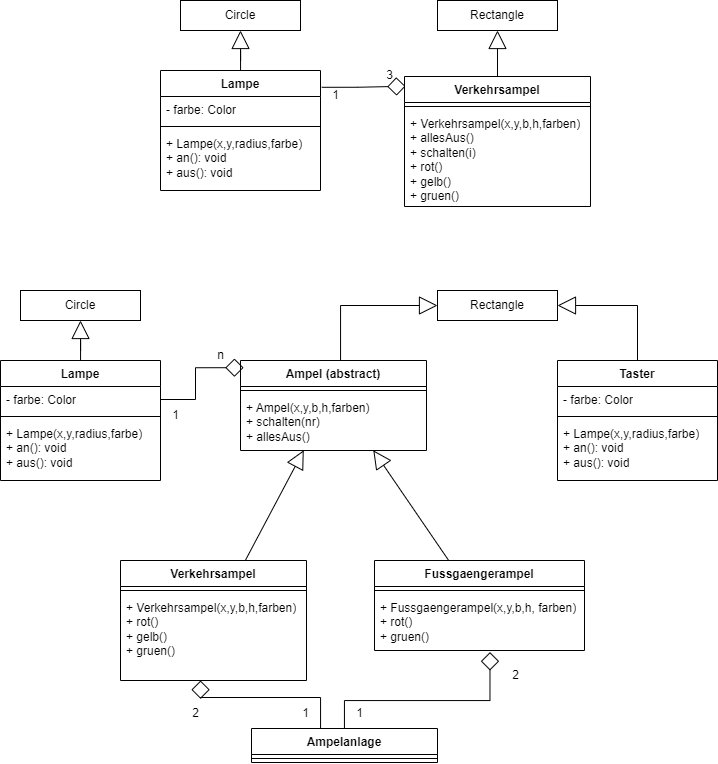

The diagram above was exported from draw.io. Its source (the exported page's mxGraphModel, read from the mxfile embedded in the PNG):
<mxGraphModel dx="1235" dy="731" grid="1" gridSize="10" guides="1" tooltips="1" connect="1" arrows="1" fold="1" page="1" pageScale="1" pageWidth="827" pageHeight="1169" math="0" shadow="0">
  <root>
    <mxCell id="0" />
    <mxCell id="1" parent="0" />
    <mxCell id="4R28J3MM1DJTVRBlOuDF-10" value="Circle" style="rounded=0;whiteSpace=wrap;html=1;" parent="1" vertex="1">
      <mxGeometry x="210" y="40" width="120" height="30" as="geometry" />
    </mxCell>
    <mxCell id="NXsVukzLSNer_sT8EOo0-5" style="rounded=0;orthogonalLoop=1;jettySize=auto;html=1;endArrow=diamond;endFill=0;endSize=16;entryX=0.006;entryY=0.075;entryDx=0;entryDy=0;entryPerimeter=0;edgeStyle=orthogonalEdgeStyle;exitX=1.008;exitY=0.14;exitDx=0;exitDy=0;exitPerimeter=0;" edge="1" parent="1" source="4R28J3MM1DJTVRBlOuDF-11" target="NXsVukzLSNer_sT8EOo0-1">
      <mxGeometry relative="1" as="geometry" />
    </mxCell>
    <mxCell id="4R28J3MM1DJTVRBlOuDF-11" value="Lampe" style="swimlane;fontStyle=1;align=center;verticalAlign=top;childLayout=stackLayout;horizontal=1;startSize=26;horizontalStack=0;resizeParent=1;resizeParentMax=0;resizeLast=0;collapsible=1;marginBottom=0;whiteSpace=wrap;html=1;" parent="1" vertex="1">
      <mxGeometry x="190" y="110" width="160" height="120" as="geometry" />
    </mxCell>
    <mxCell id="4R28J3MM1DJTVRBlOuDF-12" value="- farbe: Color" style="text;strokeColor=none;fillColor=none;align=left;verticalAlign=top;spacingLeft=4;spacingRight=4;overflow=hidden;rotatable=0;points=[[0,0.5],[1,0.5]];portConstraint=eastwest;whiteSpace=wrap;html=1;" parent="4R28J3MM1DJTVRBlOuDF-11" vertex="1">
      <mxGeometry y="26" width="160" height="26" as="geometry" />
    </mxCell>
    <mxCell id="4R28J3MM1DJTVRBlOuDF-13" value="" style="line;strokeWidth=1;fillColor=none;align=left;verticalAlign=middle;spacingTop=-1;spacingLeft=3;spacingRight=3;rotatable=0;labelPosition=right;points=[];portConstraint=eastwest;strokeColor=inherit;" parent="4R28J3MM1DJTVRBlOuDF-11" vertex="1">
      <mxGeometry y="52" width="160" height="8" as="geometry" />
    </mxCell>
    <mxCell id="4R28J3MM1DJTVRBlOuDF-14" value="&lt;div&gt;+ Lampe(x,y,radius,farbe)&lt;/div&gt;+ an(): void&lt;div&gt;+ aus(): void&lt;/div&gt;" style="text;strokeColor=none;fillColor=none;align=left;verticalAlign=top;spacingLeft=4;spacingRight=4;overflow=hidden;rotatable=0;points=[[0,0.5],[1,0.5]];portConstraint=eastwest;whiteSpace=wrap;html=1;" parent="4R28J3MM1DJTVRBlOuDF-11" vertex="1">
      <mxGeometry y="60" width="160" height="60" as="geometry" />
    </mxCell>
    <mxCell id="4R28J3MM1DJTVRBlOuDF-15" style="edgeStyle=orthogonalEdgeStyle;rounded=0;orthogonalLoop=1;jettySize=auto;html=1;entryX=0.5;entryY=1;entryDx=0;entryDy=0;endArrow=block;endFill=0;startSize=16;endSize=16;" parent="1" source="4R28J3MM1DJTVRBlOuDF-11" target="4R28J3MM1DJTVRBlOuDF-10" edge="1">
      <mxGeometry relative="1" as="geometry" />
    </mxCell>
    <mxCell id="NXsVukzLSNer_sT8EOo0-9" style="edgeStyle=orthogonalEdgeStyle;rounded=0;orthogonalLoop=1;jettySize=auto;html=1;entryX=0.5;entryY=1;entryDx=0;entryDy=0;endArrow=block;endFill=0;endSize=16;" edge="1" parent="1" source="NXsVukzLSNer_sT8EOo0-1" target="NXsVukzLSNer_sT8EOo0-8">
      <mxGeometry relative="1" as="geometry" />
    </mxCell>
    <mxCell id="NXsVukzLSNer_sT8EOo0-1" value="Verkehrsampel" style="swimlane;fontStyle=1;align=center;verticalAlign=top;childLayout=stackLayout;horizontal=1;startSize=26;horizontalStack=0;resizeParent=1;resizeParentMax=0;resizeLast=0;collapsible=1;marginBottom=0;whiteSpace=wrap;html=1;" vertex="1" parent="1">
      <mxGeometry x="434" y="116" width="186" height="130" as="geometry" />
    </mxCell>
    <mxCell id="NXsVukzLSNer_sT8EOo0-3" value="" style="line;strokeWidth=1;fillColor=none;align=left;verticalAlign=middle;spacingTop=-1;spacingLeft=3;spacingRight=3;rotatable=0;labelPosition=right;points=[];portConstraint=eastwest;strokeColor=inherit;" vertex="1" parent="NXsVukzLSNer_sT8EOo0-1">
      <mxGeometry y="26" width="186" height="8" as="geometry" />
    </mxCell>
    <mxCell id="NXsVukzLSNer_sT8EOo0-4" value="&lt;div&gt;+ Verkehrsampel(x,y,b,h,farben)&lt;/div&gt;&lt;div&gt;+ allesAus()&lt;/div&gt;&lt;div&gt;+ schalten(i)&lt;/div&gt;&lt;div&gt;+ rot()&lt;/div&gt;&lt;div&gt;+ gelb()&lt;/div&gt;&lt;div&gt;+ gruen()&lt;/div&gt;" style="text;strokeColor=none;fillColor=none;align=left;verticalAlign=top;spacingLeft=4;spacingRight=4;overflow=hidden;rotatable=0;points=[[0,0.5],[1,0.5]];portConstraint=eastwest;whiteSpace=wrap;html=1;" vertex="1" parent="NXsVukzLSNer_sT8EOo0-1">
      <mxGeometry y="34" width="186" height="96" as="geometry" />
    </mxCell>
    <mxCell id="NXsVukzLSNer_sT8EOo0-6" value="1" style="text;html=1;align=center;verticalAlign=middle;resizable=0;points=[];autosize=1;strokeColor=none;fillColor=none;" vertex="1" parent="1">
      <mxGeometry x="350" y="120" width="30" height="30" as="geometry" />
    </mxCell>
    <mxCell id="NXsVukzLSNer_sT8EOo0-7" value="3" style="text;html=1;align=center;verticalAlign=middle;resizable=0;points=[];autosize=1;strokeColor=none;fillColor=none;" vertex="1" parent="1">
      <mxGeometry x="404" y="100" width="30" height="30" as="geometry" />
    </mxCell>
    <mxCell id="NXsVukzLSNer_sT8EOo0-8" value="Rectangle" style="rounded=0;whiteSpace=wrap;html=1;" vertex="1" parent="1">
      <mxGeometry x="467" y="40" width="120" height="30" as="geometry" />
    </mxCell>
    <mxCell id="NXsVukzLSNer_sT8EOo0-36" style="rounded=0;orthogonalLoop=1;jettySize=auto;html=1;strokeColor=default;align=center;verticalAlign=middle;fontFamily=Helvetica;fontSize=11;fontColor=default;labelBackgroundColor=default;endArrow=block;endFill=0;endSize=16;edgeStyle=orthogonalEdgeStyle;" edge="1" parent="1" source="NXsVukzLSNer_sT8EOo0-11" target="NXsVukzLSNer_sT8EOo0-33">
      <mxGeometry relative="1" as="geometry">
        <Array as="points">
          <mxPoint x="370" y="345" />
        </Array>
      </mxGeometry>
    </mxCell>
    <mxCell id="NXsVukzLSNer_sT8EOo0-11" value="Ampel (abstract)" style="swimlane;fontStyle=1;align=center;verticalAlign=top;childLayout=stackLayout;horizontal=1;startSize=26;horizontalStack=0;resizeParent=1;resizeParentMax=0;resizeLast=0;collapsible=1;marginBottom=0;whiteSpace=wrap;html=1;" vertex="1" parent="1">
      <mxGeometry x="270" y="400" width="186" height="90" as="geometry" />
    </mxCell>
    <mxCell id="NXsVukzLSNer_sT8EOo0-13" value="" style="line;strokeWidth=1;fillColor=none;align=left;verticalAlign=middle;spacingTop=-1;spacingLeft=3;spacingRight=3;rotatable=0;labelPosition=right;points=[];portConstraint=eastwest;strokeColor=inherit;" vertex="1" parent="NXsVukzLSNer_sT8EOo0-11">
      <mxGeometry y="26" width="186" height="8" as="geometry" />
    </mxCell>
    <mxCell id="NXsVukzLSNer_sT8EOo0-14" value="&lt;div&gt;+ Ampel(x,y,b,h,farben)&lt;/div&gt;+ schalten(nr)&lt;div&gt;+ allesAus()&lt;/div&gt;&lt;div&gt;&lt;br&gt;&lt;/div&gt;" style="text;strokeColor=none;fillColor=none;align=left;verticalAlign=top;spacingLeft=4;spacingRight=4;overflow=hidden;rotatable=0;points=[[0,0.5],[1,0.5]];portConstraint=eastwest;whiteSpace=wrap;html=1;" vertex="1" parent="NXsVukzLSNer_sT8EOo0-11">
      <mxGeometry y="34" width="186" height="56" as="geometry" />
    </mxCell>
    <mxCell id="NXsVukzLSNer_sT8EOo0-35" style="edgeStyle=orthogonalEdgeStyle;rounded=0;orthogonalLoop=1;jettySize=auto;html=1;entryX=0.5;entryY=1;entryDx=0;entryDy=0;strokeColor=default;align=center;verticalAlign=middle;fontFamily=Helvetica;fontSize=11;fontColor=default;labelBackgroundColor=default;endArrow=block;endFill=0;endSize=16;" edge="1" parent="1" source="NXsVukzLSNer_sT8EOo0-15" target="NXsVukzLSNer_sT8EOo0-32">
      <mxGeometry relative="1" as="geometry" />
    </mxCell>
    <mxCell id="NXsVukzLSNer_sT8EOo0-15" value="Lampe" style="swimlane;fontStyle=1;align=center;verticalAlign=top;childLayout=stackLayout;horizontal=1;startSize=26;horizontalStack=0;resizeParent=1;resizeParentMax=0;resizeLast=0;collapsible=1;marginBottom=0;whiteSpace=wrap;html=1;" vertex="1" parent="1">
      <mxGeometry x="30" y="400" width="160" height="120" as="geometry" />
    </mxCell>
    <mxCell id="NXsVukzLSNer_sT8EOo0-16" value="- farbe: Color" style="text;strokeColor=none;fillColor=none;align=left;verticalAlign=top;spacingLeft=4;spacingRight=4;overflow=hidden;rotatable=0;points=[[0,0.5],[1,0.5]];portConstraint=eastwest;whiteSpace=wrap;html=1;" vertex="1" parent="NXsVukzLSNer_sT8EOo0-15">
      <mxGeometry y="26" width="160" height="26" as="geometry" />
    </mxCell>
    <mxCell id="NXsVukzLSNer_sT8EOo0-17" value="" style="line;strokeWidth=1;fillColor=none;align=left;verticalAlign=middle;spacingTop=-1;spacingLeft=3;spacingRight=3;rotatable=0;labelPosition=right;points=[];portConstraint=eastwest;strokeColor=inherit;" vertex="1" parent="NXsVukzLSNer_sT8EOo0-15">
      <mxGeometry y="52" width="160" height="8" as="geometry" />
    </mxCell>
    <mxCell id="NXsVukzLSNer_sT8EOo0-18" value="&lt;div&gt;+ Lampe(x,y,radius,farbe)&lt;/div&gt;+ an(): void&lt;div&gt;+ aus(): void&lt;/div&gt;" style="text;strokeColor=none;fillColor=none;align=left;verticalAlign=top;spacingLeft=4;spacingRight=4;overflow=hidden;rotatable=0;points=[[0,0.5],[1,0.5]];portConstraint=eastwest;whiteSpace=wrap;html=1;" vertex="1" parent="NXsVukzLSNer_sT8EOo0-15">
      <mxGeometry y="60" width="160" height="60" as="geometry" />
    </mxCell>
    <mxCell id="NXsVukzLSNer_sT8EOo0-20" style="edgeStyle=orthogonalEdgeStyle;rounded=0;orthogonalLoop=1;jettySize=auto;html=1;entryX=0.017;entryY=0.08;entryDx=0;entryDy=0;entryPerimeter=0;endArrow=diamond;endFill=0;endSize=16;" edge="1" parent="1" source="NXsVukzLSNer_sT8EOo0-16" target="NXsVukzLSNer_sT8EOo0-11">
      <mxGeometry relative="1" as="geometry" />
    </mxCell>
    <mxCell id="NXsVukzLSNer_sT8EOo0-21" value="1" style="text;html=1;align=center;verticalAlign=middle;resizable=0;points=[];autosize=1;strokeColor=none;fillColor=none;" vertex="1" parent="1">
      <mxGeometry x="190" y="440" width="30" height="30" as="geometry" />
    </mxCell>
    <mxCell id="NXsVukzLSNer_sT8EOo0-22" value="n" style="text;html=1;align=center;verticalAlign=middle;resizable=0;points=[];autosize=1;strokeColor=none;fillColor=none;" vertex="1" parent="1">
      <mxGeometry x="235" y="380" width="30" height="30" as="geometry" />
    </mxCell>
    <mxCell id="NXsVukzLSNer_sT8EOo0-23" value="Verkehrsampel" style="swimlane;fontStyle=1;align=center;verticalAlign=top;childLayout=stackLayout;horizontal=1;startSize=26;horizontalStack=0;resizeParent=1;resizeParentMax=0;resizeLast=0;collapsible=1;marginBottom=0;whiteSpace=wrap;html=1;" vertex="1" parent="1">
      <mxGeometry x="150" y="600" width="186" height="120" as="geometry" />
    </mxCell>
    <mxCell id="NXsVukzLSNer_sT8EOo0-25" value="" style="line;strokeWidth=1;fillColor=none;align=left;verticalAlign=middle;spacingTop=-1;spacingLeft=3;spacingRight=3;rotatable=0;labelPosition=right;points=[];portConstraint=eastwest;strokeColor=inherit;" vertex="1" parent="NXsVukzLSNer_sT8EOo0-23">
      <mxGeometry y="26" width="186" height="8" as="geometry" />
    </mxCell>
    <mxCell id="NXsVukzLSNer_sT8EOo0-26" value="&lt;div&gt;+ Verkehrsampel(x,y,b,h,farben)&lt;/div&gt;&lt;div&gt;+ rot()&lt;/div&gt;&lt;div&gt;+ gelb()&lt;/div&gt;&lt;div&gt;+ gruen()&lt;/div&gt;" style="text;strokeColor=none;fillColor=none;align=left;verticalAlign=top;spacingLeft=4;spacingRight=4;overflow=hidden;rotatable=0;points=[[0,0.5],[1,0.5]];portConstraint=eastwest;whiteSpace=wrap;html=1;" vertex="1" parent="NXsVukzLSNer_sT8EOo0-23">
      <mxGeometry y="34" width="186" height="86" as="geometry" />
    </mxCell>
    <mxCell id="NXsVukzLSNer_sT8EOo0-27" style="rounded=0;orthogonalLoop=1;jettySize=auto;html=1;entryX=0.34;entryY=0.996;entryDx=0;entryDy=0;entryPerimeter=0;endArrow=block;endFill=0;endSize=16;" edge="1" parent="1" source="NXsVukzLSNer_sT8EOo0-23" target="NXsVukzLSNer_sT8EOo0-14">
      <mxGeometry relative="1" as="geometry" />
    </mxCell>
    <mxCell id="NXsVukzLSNer_sT8EOo0-28" value="Fussgaengerampel" style="swimlane;fontStyle=1;align=center;verticalAlign=top;childLayout=stackLayout;horizontal=1;startSize=26;horizontalStack=0;resizeParent=1;resizeParentMax=0;resizeLast=0;collapsible=1;marginBottom=0;whiteSpace=wrap;html=1;" vertex="1" parent="1">
      <mxGeometry x="404" y="600" width="210" height="90" as="geometry" />
    </mxCell>
    <mxCell id="NXsVukzLSNer_sT8EOo0-29" value="" style="line;strokeWidth=1;fillColor=none;align=left;verticalAlign=middle;spacingTop=-1;spacingLeft=3;spacingRight=3;rotatable=0;labelPosition=right;points=[];portConstraint=eastwest;strokeColor=inherit;" vertex="1" parent="NXsVukzLSNer_sT8EOo0-28">
      <mxGeometry y="26" width="210" height="8" as="geometry" />
    </mxCell>
    <mxCell id="NXsVukzLSNer_sT8EOo0-30" value="&lt;div&gt;+ Fussgaengerampel(x,y,b,h, farben)&lt;/div&gt;&lt;div&gt;+ rot()&lt;/div&gt;&lt;div&gt;+ gruen()&lt;/div&gt;" style="text;strokeColor=none;fillColor=none;align=left;verticalAlign=top;spacingLeft=4;spacingRight=4;overflow=hidden;rotatable=0;points=[[0,0.5],[1,0.5]];portConstraint=eastwest;whiteSpace=wrap;html=1;" vertex="1" parent="NXsVukzLSNer_sT8EOo0-28">
      <mxGeometry y="34" width="210" height="56" as="geometry" />
    </mxCell>
    <mxCell id="NXsVukzLSNer_sT8EOo0-31" style="rounded=0;orthogonalLoop=1;jettySize=auto;html=1;entryX=0.714;entryY=0.996;entryDx=0;entryDy=0;entryPerimeter=0;endArrow=block;endFill=0;endSize=16;" edge="1" parent="1" source="NXsVukzLSNer_sT8EOo0-28" target="NXsVukzLSNer_sT8EOo0-14">
      <mxGeometry relative="1" as="geometry" />
    </mxCell>
    <mxCell id="NXsVukzLSNer_sT8EOo0-32" value="Circle" style="rounded=0;whiteSpace=wrap;html=1;" vertex="1" parent="1">
      <mxGeometry x="50" y="330" width="120" height="30" as="geometry" />
    </mxCell>
    <mxCell id="NXsVukzLSNer_sT8EOo0-33" value="Rectangle" style="rounded=0;whiteSpace=wrap;html=1;" vertex="1" parent="1">
      <mxGeometry x="467" y="330" width="120" height="30" as="geometry" />
    </mxCell>
    <mxCell id="NXsVukzLSNer_sT8EOo0-38" value="Ampelanlage" style="swimlane;fontStyle=1;align=center;verticalAlign=top;childLayout=stackLayout;horizontal=1;startSize=26;horizontalStack=0;resizeParent=1;resizeParentMax=0;resizeLast=0;collapsible=1;marginBottom=0;whiteSpace=wrap;html=1;" vertex="1" parent="1">
      <mxGeometry x="281" y="768" width="186" height="34" as="geometry" />
    </mxCell>
    <mxCell id="NXsVukzLSNer_sT8EOo0-40" value="" style="line;strokeWidth=1;fillColor=none;align=left;verticalAlign=middle;spacingTop=-1;spacingLeft=3;spacingRight=3;rotatable=0;labelPosition=right;points=[];portConstraint=eastwest;strokeColor=inherit;" vertex="1" parent="NXsVukzLSNer_sT8EOo0-38">
      <mxGeometry y="26" width="186" height="8" as="geometry" />
    </mxCell>
    <mxCell id="NXsVukzLSNer_sT8EOo0-42" style="edgeStyle=orthogonalEdgeStyle;rounded=0;orthogonalLoop=1;jettySize=auto;html=1;endArrow=diamond;endFill=0;endSize=16;" edge="1" parent="1" source="NXsVukzLSNer_sT8EOo0-38" target="NXsVukzLSNer_sT8EOo0-26">
      <mxGeometry relative="1" as="geometry">
        <Array as="points">
          <mxPoint x="350" y="737" />
          <mxPoint x="230" y="737" />
        </Array>
      </mxGeometry>
    </mxCell>
    <mxCell id="NXsVukzLSNer_sT8EOo0-43" style="edgeStyle=orthogonalEdgeStyle;rounded=0;orthogonalLoop=1;jettySize=auto;html=1;entryX=0.55;entryY=1.028;entryDx=0;entryDy=0;entryPerimeter=0;endArrow=diamond;endFill=0;endSize=16;" edge="1" parent="1" source="NXsVukzLSNer_sT8EOo0-38" target="NXsVukzLSNer_sT8EOo0-30">
      <mxGeometry relative="1" as="geometry">
        <Array as="points">
          <mxPoint x="374" y="740" />
          <mxPoint x="519" y="740" />
        </Array>
      </mxGeometry>
    </mxCell>
    <mxCell id="NXsVukzLSNer_sT8EOo0-45" value="2" style="text;html=1;align=center;verticalAlign=middle;resizable=0;points=[];autosize=1;strokeColor=none;fillColor=none;" vertex="1" parent="1">
      <mxGeometry x="530" y="700" width="30" height="30" as="geometry" />
    </mxCell>
    <mxCell id="NXsVukzLSNer_sT8EOo0-46" value="1" style="text;html=1;align=center;verticalAlign=middle;resizable=0;points=[];autosize=1;strokeColor=none;fillColor=none;" vertex="1" parent="1">
      <mxGeometry x="374" y="738" width="30" height="30" as="geometry" />
    </mxCell>
    <mxCell id="NXsVukzLSNer_sT8EOo0-47" value="1" style="text;html=1;align=center;verticalAlign=middle;resizable=0;points=[];autosize=1;strokeColor=none;fillColor=none;" vertex="1" parent="1">
      <mxGeometry x="320" y="738" width="30" height="30" as="geometry" />
    </mxCell>
    <mxCell id="NXsVukzLSNer_sT8EOo0-55" style="edgeStyle=orthogonalEdgeStyle;rounded=0;orthogonalLoop=1;jettySize=auto;html=1;entryX=1;entryY=0.5;entryDx=0;entryDy=0;endArrow=block;endFill=0;endSize=16;" edge="1" parent="1" source="NXsVukzLSNer_sT8EOo0-49" target="NXsVukzLSNer_sT8EOo0-33">
      <mxGeometry relative="1" as="geometry" />
    </mxCell>
    <mxCell id="NXsVukzLSNer_sT8EOo0-49" value="Taster" style="swimlane;fontStyle=1;align=center;verticalAlign=top;childLayout=stackLayout;horizontal=1;startSize=26;horizontalStack=0;resizeParent=1;resizeParentMax=0;resizeLast=0;collapsible=1;marginBottom=0;whiteSpace=wrap;html=1;" vertex="1" parent="1">
      <mxGeometry x="587" y="400" width="160" height="120" as="geometry" />
    </mxCell>
    <mxCell id="NXsVukzLSNer_sT8EOo0-50" value="- farbe: Color" style="text;strokeColor=none;fillColor=none;align=left;verticalAlign=top;spacingLeft=4;spacingRight=4;overflow=hidden;rotatable=0;points=[[0,0.5],[1,0.5]];portConstraint=eastwest;whiteSpace=wrap;html=1;" vertex="1" parent="NXsVukzLSNer_sT8EOo0-49">
      <mxGeometry y="26" width="160" height="26" as="geometry" />
    </mxCell>
    <mxCell id="NXsVukzLSNer_sT8EOo0-51" value="" style="line;strokeWidth=1;fillColor=none;align=left;verticalAlign=middle;spacingTop=-1;spacingLeft=3;spacingRight=3;rotatable=0;labelPosition=right;points=[];portConstraint=eastwest;strokeColor=inherit;" vertex="1" parent="NXsVukzLSNer_sT8EOo0-49">
      <mxGeometry y="52" width="160" height="8" as="geometry" />
    </mxCell>
    <mxCell id="NXsVukzLSNer_sT8EOo0-52" value="&lt;div&gt;+ Lampe(x,y,radius,farbe)&lt;/div&gt;+ an(): void&lt;div&gt;+ aus(): void&lt;/div&gt;" style="text;strokeColor=none;fillColor=none;align=left;verticalAlign=top;spacingLeft=4;spacingRight=4;overflow=hidden;rotatable=0;points=[[0,0.5],[1,0.5]];portConstraint=eastwest;whiteSpace=wrap;html=1;" vertex="1" parent="NXsVukzLSNer_sT8EOo0-49">
      <mxGeometry y="60" width="160" height="60" as="geometry" />
    </mxCell>
    <mxCell id="NXsVukzLSNer_sT8EOo0-56" value="2" style="text;html=1;align=center;verticalAlign=middle;resizable=0;points=[];autosize=1;strokeColor=none;fillColor=none;" vertex="1" parent="1">
      <mxGeometry x="210" y="738" width="30" height="30" as="geometry" />
    </mxCell>
  </root>
</mxGraphModel>